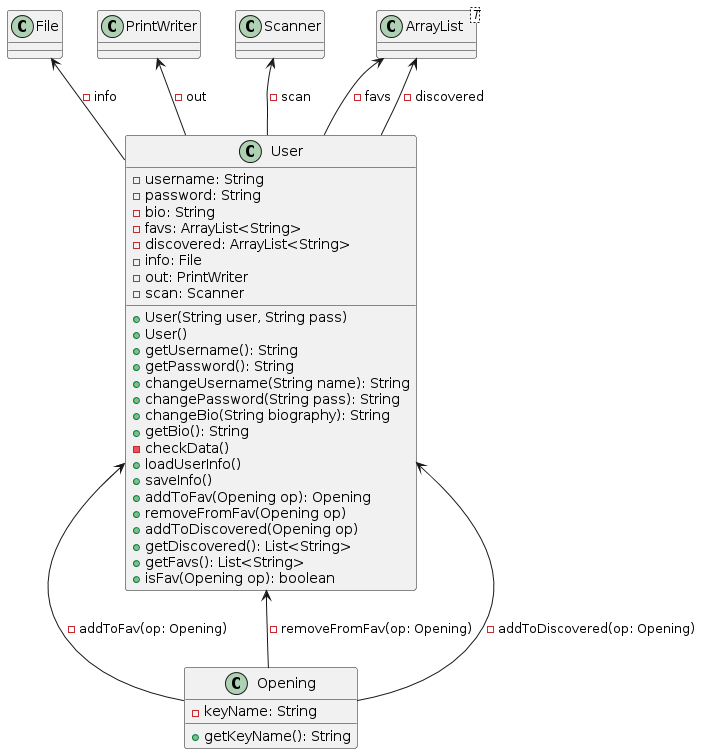

The diagram above was rendered by PlantUML. Its source (embedded in the PNG):
@startuml
class User {
    - username: String
    - password: String
    - bio: String
    - favs: ArrayList<String>
    - discovered: ArrayList<String>
    - info: File
    - out: PrintWriter
    - scan: Scanner

    {method} + User(String user, String pass)
    {method} + User()
    {method} + getUsername(): String
    {method} + getPassword(): String
    {method} + changeUsername(String name): String
    {method} + changePassword(String pass): String
    {method} + changeBio(String biography): String
    {method} + getBio(): String
    - checkData()
    {method} + loadUserInfo()
    {method} + saveInfo()
    {method} + addToFav(Opening op): Opening
    {method} + removeFromFav(Opening op)
    {method} + addToDiscovered(Opening op)
    {method} + getDiscovered(): List<String>
    {method} + getFavs(): List<String>
    {method} + isFav(Opening op): boolean
}

class File
class PrintWriter
class Scanner
class ArrayList<T>

class Opening {
    - keyName: String
    {method} + getKeyName(): String
}
File <-- User : - info
PrintWriter <-- User : - out
Scanner <-- User : - scan
ArrayList <-- User : - favs
ArrayList <-- User : - discovered
User <-- Opening : - addToFav(op: Opening)
User <-- Opening : - removeFromFav(op: Opening)
User <-- Opening : - addToDiscovered(op: Opening)
@enduml